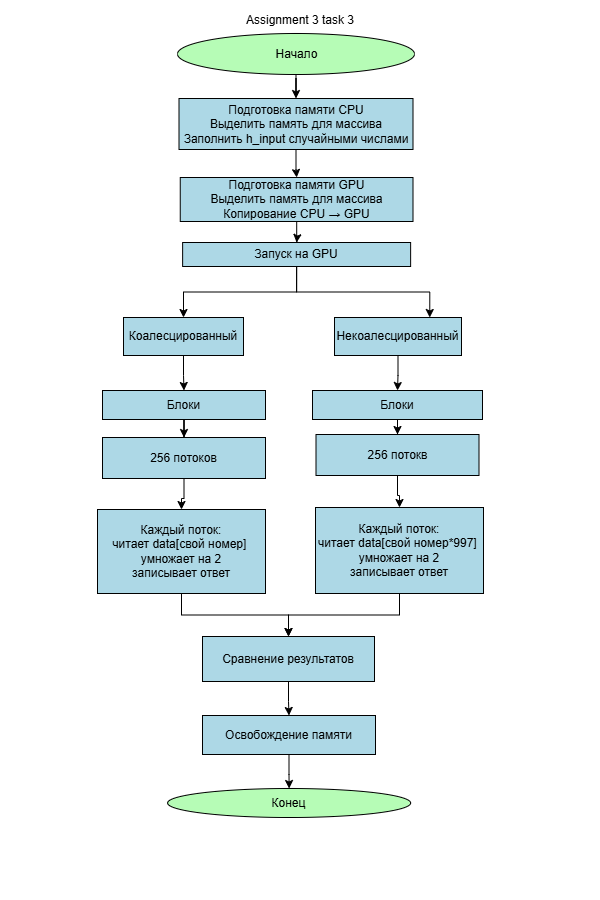

The diagram above was exported from draw.io. Its source (the exported page's mxGraphModel, read from the mxfile embedded in the PNG):
<mxGraphModel dx="778" dy="443" grid="0" gridSize="10" guides="1" tooltips="1" connect="1" arrows="1" fold="1" page="1" pageScale="1" pageWidth="600" pageHeight="900" background="light-dark(#000000,#FFFFFF)" math="0" shadow="0">
  <root>
    <mxCell id="0" />
    <mxCell id="1" parent="0" />
    <mxCell id="doy44mVqO59pjQrLM7yg-3" edge="1" parent="1" source="doy44mVqO59pjQrLM7yg-1" style="edgeStyle=orthogonalEdgeStyle;rounded=0;orthogonalLoop=1;jettySize=auto;html=1;strokeColor=light-dark(#000000,#000000);" target="doy44mVqO59pjQrLM7yg-2" value="">
      <mxGeometry relative="1" as="geometry" />
    </mxCell>
    <mxCell id="doy44mVqO59pjQrLM7yg-1" parent="1" style="ellipse;html=1;labelBackgroundColor=none;fillColor=light-dark(#FFFFFF,#B6FCB6);fontColor=light-dark(#000000,#000000);strokeColor=light-dark(#000000,#000000);" value="Начало" vertex="1">
      <mxGeometry height="41" width="237" x="177" y="33" as="geometry" />
    </mxCell>
    <mxCell id="f95iATNivPdHY9cF_3IA-3" edge="1" parent="1" source="doy44mVqO59pjQrLM7yg-2" style="edgeStyle=orthogonalEdgeStyle;rounded=0;orthogonalLoop=1;jettySize=auto;html=1;strokeColor=light-dark(#000000,#000000);" target="f95iATNivPdHY9cF_3IA-2" value="">
      <mxGeometry relative="1" as="geometry" />
    </mxCell>
    <mxCell id="doy44mVqO59pjQrLM7yg-2" parent="1" style="whiteSpace=wrap;html=1;fontColor=light-dark(#000000,#000000);fillColor=light-dark(#FFFFFF,#ADD8E6);strokeColor=light-dark(#000000,#000000);" value="Подготовка памяти CPU&lt;div&gt;Выделить память для массива&lt;/div&gt;&lt;div&gt;Заполнить h_input случайными числами&lt;/div&gt;" vertex="1">
      <mxGeometry height="51" width="234" x="178.5" y="98" as="geometry" />
    </mxCell>
    <mxCell id="coULOOPrYOhBQE1Ny3B1-64" edge="1" parent="1" style="edgeStyle=orthogonalEdgeStyle;rounded=0;orthogonalLoop=1;jettySize=auto;html=1;" value="">
      <mxGeometry relative="1" as="geometry">
        <mxPoint x="420" y="643" as="sourcePoint" />
        <mxPoint x="575.5" y="787" as="targetPoint" />
      </mxGeometry>
    </mxCell>
    <mxCell id="coULOOPrYOhBQE1Ny3B1-61" parent="1" style="ellipse;whiteSpace=wrap;html=1;fillColor=light-dark(#FFFFFF,#B6FCB6);fontColor=light-dark(#000000,#000000);strokeColor=light-dark(#000000,#000000);" value="Конец" vertex="1">
      <mxGeometry height="29" width="243" x="167.13" y="788" as="geometry" />
    </mxCell>
    <mxCell id="coULOOPrYOhBQE1Ny3B1-65" parent="1" style="text;html=1;whiteSpace=wrap;strokeColor=none;fillColor=none;align=center;verticalAlign=middle;rounded=0;fontColor=light-dark(#000000,#000000);" value="&lt;font&gt;Assignment 3 task 3&lt;/font&gt;" vertex="1">
      <mxGeometry height="30" width="214" x="193" y="5" as="geometry" />
    </mxCell>
    <mxCell id="f95iATNivPdHY9cF_3IA-5" edge="1" parent="1" source="f95iATNivPdHY9cF_3IA-2" style="edgeStyle=orthogonalEdgeStyle;rounded=0;orthogonalLoop=1;jettySize=auto;html=1;strokeColor=light-dark(#000000,#000000);" target="f95iATNivPdHY9cF_3IA-4" value="">
      <mxGeometry relative="1" as="geometry" />
    </mxCell>
    <mxCell id="f95iATNivPdHY9cF_3IA-2" parent="1" style="whiteSpace=wrap;html=1;fillColor=light-dark(#FFFFFF,#ADD8E6);strokeColor=light-dark(#000000,#000000);fontColor=light-dark(#000000,#000000);" value="Подготовка памяти GPU&lt;div&gt;Выделить память для массива&lt;/div&gt;&lt;div&gt;Копирование&amp;nbsp;&lt;span style=&quot;background-color: transparent;&quot;&gt;CPU → GPU&lt;/span&gt;&lt;/div&gt;" vertex="1">
      <mxGeometry height="44" width="232.75" x="179.75" y="177" as="geometry" />
    </mxCell>
    <mxCell id="-J9gJxN7wvMik5HG6t_z-37" edge="1" parent="1" source="f95iATNivPdHY9cF_3IA-4" style="edgeStyle=orthogonalEdgeStyle;rounded=0;orthogonalLoop=1;jettySize=auto;html=1;exitX=0.5;exitY=1;exitDx=0;exitDy=0;strokeColor=light-dark(#000000,#000000);entryX=0.5;entryY=0;entryDx=0;entryDy=0;" target="f95iATNivPdHY9cF_3IA-13">
      <mxGeometry relative="1" as="geometry">
        <mxPoint x="295.66666666666674" y="444.388905843099" as="targetPoint" />
      </mxGeometry>
    </mxCell>
    <mxCell id="-J9gJxN7wvMik5HG6t_z-38" edge="1" parent="1" source="f95iATNivPdHY9cF_3IA-4" style="edgeStyle=orthogonalEdgeStyle;rounded=0;orthogonalLoop=1;jettySize=auto;html=1;exitX=0.5;exitY=1;exitDx=0;exitDy=0;entryX=0.75;entryY=0;entryDx=0;entryDy=0;strokeColor=light-dark(#000000,#000000);" target="f95iATNivPdHY9cF_3IA-15">
      <mxGeometry relative="1" as="geometry" />
    </mxCell>
    <mxCell id="f95iATNivPdHY9cF_3IA-4" parent="1" style="whiteSpace=wrap;html=1;fillColor=light-dark(#FFFFFF,#ADD8E6);strokeColor=light-dark(#000000,#000000);fontColor=light-dark(#000000,#000000);" value="Запуск на GPU" vertex="1">
      <mxGeometry height="24" width="228" x="182.13" y="242" as="geometry" />
    </mxCell>
    <mxCell id="-J9gJxN7wvMik5HG6t_z-30" edge="1" parent="1" source="f95iATNivPdHY9cF_3IA-13" style="edgeStyle=orthogonalEdgeStyle;rounded=0;orthogonalLoop=1;jettySize=auto;html=1;strokeColor=light-dark(#000000,#000000);" target="f95iATNivPdHY9cF_3IA-32" value="">
      <mxGeometry relative="1" as="geometry" />
    </mxCell>
    <mxCell id="f95iATNivPdHY9cF_3IA-13" parent="1" style="whiteSpace=wrap;html=1;fillColor=light-dark(#FFFFFF,#ADD8E6);strokeColor=light-dark(#000000,#000000);fontColor=light-dark(#000000,#000000);" value="Коалесцированный" vertex="1">
      <mxGeometry height="38" width="120" x="123" y="317" as="geometry" />
    </mxCell>
    <mxCell id="-J9gJxN7wvMik5HG6t_z-31" edge="1" parent="1" source="f95iATNivPdHY9cF_3IA-15" style="edgeStyle=orthogonalEdgeStyle;rounded=0;orthogonalLoop=1;jettySize=auto;html=1;strokeColor=light-dark(#000000,#000000);" target="f95iATNivPdHY9cF_3IA-34" value="">
      <mxGeometry relative="1" as="geometry" />
    </mxCell>
    <mxCell id="f95iATNivPdHY9cF_3IA-15" parent="1" style="whiteSpace=wrap;html=1;fillColor=light-dark(#FFFFFF,#ADD8E6);strokeColor=light-dark(#000000,#000000);fontColor=light-dark(#000000,#000000);" value="Некоалесцированный" vertex="1">
      <mxGeometry height="38" width="127" x="334" y="317" as="geometry" />
    </mxCell>
    <mxCell id="-J9gJxN7wvMik5HG6t_z-41" edge="1" parent="1" source="f95iATNivPdHY9cF_3IA-32" style="edgeStyle=orthogonalEdgeStyle;rounded=0;orthogonalLoop=1;jettySize=auto;html=1;strokeColor=light-dark(#000000,#000000);" target="f95iATNivPdHY9cF_3IA-37" value="">
      <mxGeometry relative="1" as="geometry" />
    </mxCell>
    <mxCell id="f95iATNivPdHY9cF_3IA-32" parent="1" style="whiteSpace=wrap;html=1;fillColor=light-dark(#FFFFFF,#ADD8E6);strokeColor=light-dark(#000000,#000000);fontColor=light-dark(#000000,#000000);" value="Блоки" vertex="1">
      <mxGeometry height="29" width="163" x="102" y="390" as="geometry" />
    </mxCell>
    <mxCell id="-J9gJxN7wvMik5HG6t_z-42" edge="1" parent="1" source="f95iATNivPdHY9cF_3IA-34" style="edgeStyle=orthogonalEdgeStyle;rounded=0;orthogonalLoop=1;jettySize=auto;html=1;strokeColor=light-dark(#000000,#000000);" target="-J9gJxN7wvMik5HG6t_z-40" value="">
      <mxGeometry relative="1" as="geometry" />
    </mxCell>
    <mxCell id="f95iATNivPdHY9cF_3IA-34" parent="1" style="whiteSpace=wrap;html=1;fillColor=light-dark(#FFFFFF,#ADD8E6);strokeColor=light-dark(#000000,#000000);fontColor=light-dark(#000000,#000000);" value="&lt;div style=&quot;forced-color-adjust: none; box-shadow: none !important;&quot;&gt;Блоки&lt;/div&gt;" vertex="1">
      <mxGeometry height="29" width="170" x="312" y="390" as="geometry" />
    </mxCell>
    <mxCell id="-J9gJxN7wvMik5HG6t_z-3" edge="1" parent="1" source="f95iATNivPdHY9cF_3IA-37" style="edgeStyle=orthogonalEdgeStyle;rounded=0;orthogonalLoop=1;jettySize=auto;html=1;strokeColor=light-dark(#000000,#000000);" target="-J9gJxN7wvMik5HG6t_z-2" value="">
      <mxGeometry relative="1" as="geometry" />
    </mxCell>
    <mxCell id="f95iATNivPdHY9cF_3IA-37" parent="1" style="whiteSpace=wrap;html=1;fillColor=light-dark(#FFFFFF,#ADD8E6);strokeColor=light-dark(#000000,#000000);fontColor=light-dark(#000000,#000000);" value="256 потоков" vertex="1">
      <mxGeometry height="41" width="163" x="102" y="437" as="geometry" />
    </mxCell>
    <mxCell id="FRB4rdDq9M2KcSMEpKjx-2" edge="1" parent="1" source="-J9gJxN7wvMik5HG6t_z-2" style="edgeStyle=orthogonalEdgeStyle;rounded=0;orthogonalLoop=1;jettySize=auto;html=1;strokeColor=light-dark(#000000,#000000);" target="FRB4rdDq9M2KcSMEpKjx-1" value="">
      <mxGeometry relative="1" as="geometry" />
    </mxCell>
    <mxCell id="-J9gJxN7wvMik5HG6t_z-2" parent="1" style="whiteSpace=wrap;html=1;fillColor=light-dark(#FFFFFF,#ADD8E6);strokeColor=light-dark(#000000,#000000);fontColor=light-dark(#000000,#000000);" value="Каждый поток:&lt;div&gt;читает data[свой номер]&amp;nbsp;&lt;/div&gt;&lt;div&gt;умножает на 2&lt;/div&gt;&lt;div&gt;записывает ответ&lt;/div&gt;" vertex="1">
      <mxGeometry height="84" width="168" x="97" y="509" as="geometry" />
    </mxCell>
    <mxCell id="-J9gJxN7wvMik5HG6t_z-44" edge="1" parent="1" source="-J9gJxN7wvMik5HG6t_z-40" style="edgeStyle=orthogonalEdgeStyle;rounded=0;orthogonalLoop=1;jettySize=auto;html=1;strokeColor=light-dark(#000000,#000000);" target="-J9gJxN7wvMik5HG6t_z-43" value="">
      <mxGeometry relative="1" as="geometry" />
    </mxCell>
    <mxCell id="-J9gJxN7wvMik5HG6t_z-40" parent="1" style="whiteSpace=wrap;html=1;fillColor=light-dark(#FFFFFF,#ADD8E6);strokeColor=light-dark(#000000,#000000);fontColor=light-dark(#000000,#000000);" value="256 потокв" vertex="1">
      <mxGeometry height="41" width="163" x="315.5" y="434" as="geometry" />
    </mxCell>
    <mxCell id="FRB4rdDq9M2KcSMEpKjx-4" edge="1" parent="1" source="-J9gJxN7wvMik5HG6t_z-43" style="edgeStyle=orthogonalEdgeStyle;rounded=0;orthogonalLoop=1;jettySize=auto;html=1;exitX=0.5;exitY=1;exitDx=0;exitDy=0;entryX=0.5;entryY=0;entryDx=0;entryDy=0;strokeColor=light-dark(#000000,#000000);" target="FRB4rdDq9M2KcSMEpKjx-1">
      <mxGeometry relative="1" as="geometry" />
    </mxCell>
    <mxCell id="-J9gJxN7wvMik5HG6t_z-43" parent="1" style="whiteSpace=wrap;html=1;fillColor=light-dark(#FFFFFF,#ADD8E6);strokeColor=light-dark(#000000,#000000);fontColor=light-dark(#000000,#000000);" value="Каждый поток:&lt;div&gt;читает data[свой номер*997]&amp;nbsp;&lt;/div&gt;&lt;div&gt;умножает на 2&lt;/div&gt;&lt;div&gt;записывает ответ&lt;/div&gt;" vertex="1">
      <mxGeometry height="86" width="168" x="315" y="507" as="geometry" />
    </mxCell>
    <mxCell id="FRB4rdDq9M2KcSMEpKjx-7" edge="1" parent="1" source="FRB4rdDq9M2KcSMEpKjx-1" style="edgeStyle=orthogonalEdgeStyle;rounded=0;orthogonalLoop=1;jettySize=auto;html=1;strokeColor=light-dark(#000000,#000000);" target="FRB4rdDq9M2KcSMEpKjx-6" value="">
      <mxGeometry relative="1" as="geometry" />
    </mxCell>
    <mxCell id="FRB4rdDq9M2KcSMEpKjx-1" parent="1" style="whiteSpace=wrap;html=1;fillColor=light-dark(#FFFFFF,#ADD8E6);strokeColor=light-dark(#000000,#000000);fontColor=light-dark(#000000,#000000);" value="Сравнение результатов" vertex="1">
      <mxGeometry height="45" width="172" x="202" y="636" as="geometry" />
    </mxCell>
    <mxCell id="FRB4rdDq9M2KcSMEpKjx-9" edge="1" parent="1" source="FRB4rdDq9M2KcSMEpKjx-6" style="edgeStyle=orthogonalEdgeStyle;rounded=0;orthogonalLoop=1;jettySize=auto;html=1;strokeColor=light-dark(#000000,#000000);" target="coULOOPrYOhBQE1Ny3B1-61" value="">
      <mxGeometry relative="1" as="geometry" />
    </mxCell>
    <mxCell id="FRB4rdDq9M2KcSMEpKjx-6" parent="1" style="whiteSpace=wrap;html=1;fillColor=light-dark(#FFFFFF,#ADD8E6);strokeColor=light-dark(#000000,#000000);fontColor=light-dark(#000000,#000000);" value="Освобождение памяти" vertex="1">
      <mxGeometry height="39" width="173" x="202" y="715" as="geometry" />
    </mxCell>
  </root>
</mxGraphModel>